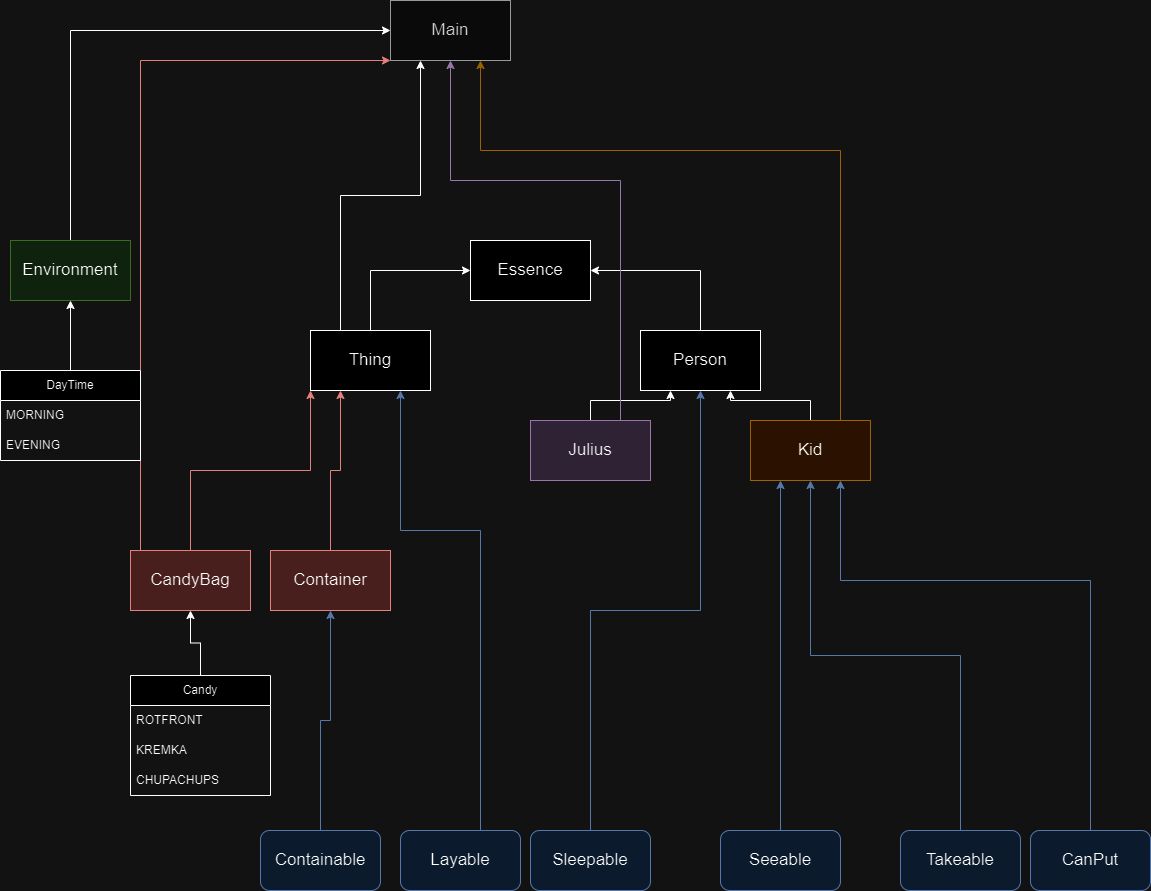

The diagram above was exported from draw.io. Its source (the exported page's mxGraphModel, read from the mxfile embedded in the PNG):
<mxGraphModel dx="1836" dy="1719" grid="1" gridSize="10" guides="1" tooltips="1" connect="1" arrows="1" fold="1" page="1" pageScale="1" pageWidth="827" pageHeight="1169" math="0" shadow="0">
  <root>
    <mxCell id="WIyWlLk6GJQsqaUBKTNV-0" />
    <mxCell id="WIyWlLk6GJQsqaUBKTNV-1" parent="WIyWlLk6GJQsqaUBKTNV-0" />
    <mxCell id="w7AXFIUXxk5TVZKnEWrl-1" value="&lt;font style=&quot;font-size: 17px;&quot;&gt;Essence&lt;/font&gt;" style="rounded=0;whiteSpace=wrap;html=1;" parent="WIyWlLk6GJQsqaUBKTNV-1" vertex="1">
      <mxGeometry x="330" y="30" width="120" height="60" as="geometry" />
    </mxCell>
    <mxCell id="w7AXFIUXxk5TVZKnEWrl-6" style="edgeStyle=orthogonalEdgeStyle;rounded=0;orthogonalLoop=1;jettySize=auto;html=1;exitX=0.5;exitY=0;exitDx=0;exitDy=0;entryX=0;entryY=0.5;entryDx=0;entryDy=0;" parent="WIyWlLk6GJQsqaUBKTNV-1" source="w7AXFIUXxk5TVZKnEWrl-3" target="w7AXFIUXxk5TVZKnEWrl-1" edge="1">
      <mxGeometry relative="1" as="geometry" />
    </mxCell>
    <mxCell id="w7AXFIUXxk5TVZKnEWrl-44" style="edgeStyle=orthogonalEdgeStyle;rounded=0;orthogonalLoop=1;jettySize=auto;html=1;exitX=0.25;exitY=0;exitDx=0;exitDy=0;entryX=0.25;entryY=1;entryDx=0;entryDy=0;" parent="WIyWlLk6GJQsqaUBKTNV-1" source="w7AXFIUXxk5TVZKnEWrl-3" target="w7AXFIUXxk5TVZKnEWrl-40" edge="1">
      <mxGeometry relative="1" as="geometry" />
    </mxCell>
    <mxCell id="w7AXFIUXxk5TVZKnEWrl-3" value="&lt;font style=&quot;font-size: 17px;&quot;&gt;Thing&lt;br&gt;&lt;/font&gt;" style="rounded=0;whiteSpace=wrap;html=1;" parent="WIyWlLk6GJQsqaUBKTNV-1" vertex="1">
      <mxGeometry x="170" y="120" width="120" height="60" as="geometry" />
    </mxCell>
    <mxCell id="w7AXFIUXxk5TVZKnEWrl-5" style="edgeStyle=orthogonalEdgeStyle;rounded=0;orthogonalLoop=1;jettySize=auto;html=1;exitX=0.5;exitY=0;exitDx=0;exitDy=0;entryX=1;entryY=0.5;entryDx=0;entryDy=0;" parent="WIyWlLk6GJQsqaUBKTNV-1" source="w7AXFIUXxk5TVZKnEWrl-4" target="w7AXFIUXxk5TVZKnEWrl-1" edge="1">
      <mxGeometry relative="1" as="geometry" />
    </mxCell>
    <mxCell id="w7AXFIUXxk5TVZKnEWrl-4" value="&lt;font style=&quot;font-size: 17px;&quot;&gt;Person&lt;br&gt;&lt;/font&gt;" style="rounded=0;whiteSpace=wrap;html=1;" parent="WIyWlLk6GJQsqaUBKTNV-1" vertex="1">
      <mxGeometry x="500" y="120" width="120" height="60" as="geometry" />
    </mxCell>
    <mxCell id="w7AXFIUXxk5TVZKnEWrl-13" style="edgeStyle=orthogonalEdgeStyle;rounded=0;orthogonalLoop=1;jettySize=auto;html=1;exitX=0.5;exitY=0;exitDx=0;exitDy=0;entryX=0.25;entryY=1;entryDx=0;entryDy=0;" parent="WIyWlLk6GJQsqaUBKTNV-1" source="w7AXFIUXxk5TVZKnEWrl-7" target="w7AXFIUXxk5TVZKnEWrl-4" edge="1">
      <mxGeometry relative="1" as="geometry" />
    </mxCell>
    <mxCell id="w7AXFIUXxk5TVZKnEWrl-46" style="edgeStyle=orthogonalEdgeStyle;rounded=0;orthogonalLoop=1;jettySize=auto;html=1;exitX=0.75;exitY=0;exitDx=0;exitDy=0;entryX=0.5;entryY=1;entryDx=0;entryDy=0;fillColor=#e1d5e7;strokeColor=#9673a6;" parent="WIyWlLk6GJQsqaUBKTNV-1" source="w7AXFIUXxk5TVZKnEWrl-7" target="w7AXFIUXxk5TVZKnEWrl-40" edge="1">
      <mxGeometry relative="1" as="geometry">
        <Array as="points">
          <mxPoint x="480" y="-30" />
          <mxPoint x="310" y="-30" />
        </Array>
      </mxGeometry>
    </mxCell>
    <mxCell id="w7AXFIUXxk5TVZKnEWrl-7" value="&lt;font style=&quot;font-size: 17px;&quot;&gt;Julius&lt;br&gt;&lt;/font&gt;" style="rounded=0;whiteSpace=wrap;html=1;fillColor=#e1d5e7;strokeColor=#9673a6;" parent="WIyWlLk6GJQsqaUBKTNV-1" vertex="1">
      <mxGeometry x="390" y="210" width="120" height="60" as="geometry" />
    </mxCell>
    <mxCell id="w7AXFIUXxk5TVZKnEWrl-12" style="edgeStyle=orthogonalEdgeStyle;rounded=0;orthogonalLoop=1;jettySize=auto;html=1;exitX=0.5;exitY=0;exitDx=0;exitDy=0;entryX=0.75;entryY=1;entryDx=0;entryDy=0;" parent="WIyWlLk6GJQsqaUBKTNV-1" source="w7AXFIUXxk5TVZKnEWrl-8" target="w7AXFIUXxk5TVZKnEWrl-4" edge="1">
      <mxGeometry relative="1" as="geometry" />
    </mxCell>
    <mxCell id="w7AXFIUXxk5TVZKnEWrl-47" style="edgeStyle=orthogonalEdgeStyle;rounded=0;orthogonalLoop=1;jettySize=auto;html=1;exitX=0.75;exitY=0;exitDx=0;exitDy=0;entryX=0.75;entryY=1;entryDx=0;entryDy=0;fillColor=#ffe6cc;strokeColor=#d79b00;" parent="WIyWlLk6GJQsqaUBKTNV-1" source="w7AXFIUXxk5TVZKnEWrl-8" target="w7AXFIUXxk5TVZKnEWrl-40" edge="1">
      <mxGeometry relative="1" as="geometry">
        <Array as="points">
          <mxPoint x="700" y="-60" />
          <mxPoint x="340" y="-60" />
        </Array>
      </mxGeometry>
    </mxCell>
    <mxCell id="w7AXFIUXxk5TVZKnEWrl-8" value="&lt;font style=&quot;font-size: 17px;&quot;&gt;Kid&lt;br&gt;&lt;/font&gt;" style="rounded=0;whiteSpace=wrap;html=1;fillColor=#ffe6cc;strokeColor=#d79b00;" parent="WIyWlLk6GJQsqaUBKTNV-1" vertex="1">
      <mxGeometry x="610" y="210" width="120" height="60" as="geometry" />
    </mxCell>
    <mxCell id="w7AXFIUXxk5TVZKnEWrl-42" style="edgeStyle=orthogonalEdgeStyle;rounded=0;orthogonalLoop=1;jettySize=auto;html=1;exitX=0.5;exitY=0;exitDx=0;exitDy=0;entryX=0;entryY=0.5;entryDx=0;entryDy=0;" parent="WIyWlLk6GJQsqaUBKTNV-1" source="w7AXFIUXxk5TVZKnEWrl-14" target="w7AXFIUXxk5TVZKnEWrl-40" edge="1">
      <mxGeometry relative="1" as="geometry" />
    </mxCell>
    <mxCell id="w7AXFIUXxk5TVZKnEWrl-14" value="&lt;font style=&quot;font-size: 17px;&quot;&gt;Environment&lt;/font&gt;" style="rounded=0;whiteSpace=wrap;html=1;fillColor=#d5e8d4;strokeColor=#82b366;" parent="WIyWlLk6GJQsqaUBKTNV-1" vertex="1">
      <mxGeometry x="-130" y="30" width="120" height="60" as="geometry" />
    </mxCell>
    <mxCell id="w7AXFIUXxk5TVZKnEWrl-16" style="edgeStyle=orthogonalEdgeStyle;rounded=0;orthogonalLoop=1;jettySize=auto;html=1;exitX=0.5;exitY=0;exitDx=0;exitDy=0;entryX=0;entryY=1;entryDx=0;entryDy=0;fillColor=#f8cecc;strokeColor=#b85450;" parent="WIyWlLk6GJQsqaUBKTNV-1" source="w7AXFIUXxk5TVZKnEWrl-15" target="w7AXFIUXxk5TVZKnEWrl-3" edge="1">
      <mxGeometry relative="1" as="geometry" />
    </mxCell>
    <mxCell id="5jmA0HLCVsn3wfiX_LDa-2" style="edgeStyle=orthogonalEdgeStyle;rounded=0;orthogonalLoop=1;jettySize=auto;html=1;exitX=0;exitY=0;exitDx=0;exitDy=0;entryX=0;entryY=1;entryDx=0;entryDy=0;fillColor=#f8cecc;strokeColor=#b85450;" edge="1" parent="WIyWlLk6GJQsqaUBKTNV-1" source="w7AXFIUXxk5TVZKnEWrl-15" target="w7AXFIUXxk5TVZKnEWrl-40">
      <mxGeometry relative="1" as="geometry">
        <Array as="points">
          <mxPoint y="-150" />
        </Array>
      </mxGeometry>
    </mxCell>
    <mxCell id="w7AXFIUXxk5TVZKnEWrl-15" value="&lt;font style=&quot;font-size: 17px;&quot;&gt;CandyBag&lt;br&gt;&lt;/font&gt;" style="rounded=0;whiteSpace=wrap;html=1;fillColor=#f8cecc;strokeColor=#b85450;" parent="WIyWlLk6GJQsqaUBKTNV-1" vertex="1">
      <mxGeometry x="-10" y="340" width="120" height="60" as="geometry" />
    </mxCell>
    <mxCell id="w7AXFIUXxk5TVZKnEWrl-23" style="edgeStyle=orthogonalEdgeStyle;rounded=0;orthogonalLoop=1;jettySize=auto;html=1;exitX=0.5;exitY=0;exitDx=0;exitDy=0;entryX=0.5;entryY=1;entryDx=0;entryDy=0;" parent="WIyWlLk6GJQsqaUBKTNV-1" source="w7AXFIUXxk5TVZKnEWrl-19" target="w7AXFIUXxk5TVZKnEWrl-15" edge="1">
      <mxGeometry relative="1" as="geometry" />
    </mxCell>
    <mxCell id="w7AXFIUXxk5TVZKnEWrl-19" value="Candy" style="swimlane;fontStyle=0;childLayout=stackLayout;horizontal=1;startSize=30;horizontalStack=0;resizeParent=1;resizeParentMax=0;resizeLast=0;collapsible=1;marginBottom=0;whiteSpace=wrap;html=1;" parent="WIyWlLk6GJQsqaUBKTNV-1" vertex="1">
      <mxGeometry x="-10" y="465" width="140" height="120" as="geometry" />
    </mxCell>
    <mxCell id="w7AXFIUXxk5TVZKnEWrl-20" value="ROTFRONT" style="text;strokeColor=none;fillColor=none;align=left;verticalAlign=middle;spacingLeft=4;spacingRight=4;overflow=hidden;points=[[0,0.5],[1,0.5]];portConstraint=eastwest;rotatable=0;whiteSpace=wrap;html=1;" parent="w7AXFIUXxk5TVZKnEWrl-19" vertex="1">
      <mxGeometry y="30" width="140" height="30" as="geometry" />
    </mxCell>
    <mxCell id="w7AXFIUXxk5TVZKnEWrl-21" value="KREMKA" style="text;strokeColor=none;fillColor=none;align=left;verticalAlign=middle;spacingLeft=4;spacingRight=4;overflow=hidden;points=[[0,0.5],[1,0.5]];portConstraint=eastwest;rotatable=0;whiteSpace=wrap;html=1;" parent="w7AXFIUXxk5TVZKnEWrl-19" vertex="1">
      <mxGeometry y="60" width="140" height="30" as="geometry" />
    </mxCell>
    <mxCell id="w7AXFIUXxk5TVZKnEWrl-22" value="CHUPACHUPS" style="text;strokeColor=none;fillColor=none;align=left;verticalAlign=middle;spacingLeft=4;spacingRight=4;overflow=hidden;points=[[0,0.5],[1,0.5]];portConstraint=eastwest;rotatable=0;whiteSpace=wrap;html=1;" parent="w7AXFIUXxk5TVZKnEWrl-19" vertex="1">
      <mxGeometry y="90" width="140" height="30" as="geometry" />
    </mxCell>
    <mxCell id="w7AXFIUXxk5TVZKnEWrl-28" style="edgeStyle=orthogonalEdgeStyle;rounded=0;orthogonalLoop=1;jettySize=auto;html=1;exitX=0.5;exitY=0;exitDx=0;exitDy=0;entryX=0.5;entryY=1;entryDx=0;entryDy=0;" parent="WIyWlLk6GJQsqaUBKTNV-1" source="w7AXFIUXxk5TVZKnEWrl-24" target="w7AXFIUXxk5TVZKnEWrl-14" edge="1">
      <mxGeometry relative="1" as="geometry" />
    </mxCell>
    <mxCell id="w7AXFIUXxk5TVZKnEWrl-24" value="DayTime" style="swimlane;fontStyle=0;childLayout=stackLayout;horizontal=1;startSize=30;horizontalStack=0;resizeParent=1;resizeParentMax=0;resizeLast=0;collapsible=1;marginBottom=0;whiteSpace=wrap;html=1;" parent="WIyWlLk6GJQsqaUBKTNV-1" vertex="1">
      <mxGeometry x="-140" y="160" width="140" height="90" as="geometry" />
    </mxCell>
    <mxCell id="w7AXFIUXxk5TVZKnEWrl-25" value="MORNING" style="text;strokeColor=none;fillColor=none;align=left;verticalAlign=middle;spacingLeft=4;spacingRight=4;overflow=hidden;points=[[0,0.5],[1,0.5]];portConstraint=eastwest;rotatable=0;whiteSpace=wrap;html=1;" parent="w7AXFIUXxk5TVZKnEWrl-24" vertex="1">
      <mxGeometry y="30" width="140" height="30" as="geometry" />
    </mxCell>
    <mxCell id="w7AXFIUXxk5TVZKnEWrl-26" value="EVENING" style="text;strokeColor=none;fillColor=none;align=left;verticalAlign=middle;spacingLeft=4;spacingRight=4;overflow=hidden;points=[[0,0.5],[1,0.5]];portConstraint=eastwest;rotatable=0;whiteSpace=wrap;html=1;" parent="w7AXFIUXxk5TVZKnEWrl-24" vertex="1">
      <mxGeometry y="60" width="140" height="30" as="geometry" />
    </mxCell>
    <mxCell id="w7AXFIUXxk5TVZKnEWrl-36" style="edgeStyle=orthogonalEdgeStyle;rounded=0;orthogonalLoop=1;jettySize=auto;html=1;exitX=0.5;exitY=0;exitDx=0;exitDy=0;entryX=0.5;entryY=1;entryDx=0;entryDy=0;fillColor=#dae8fc;strokeColor=#6c8ebf;" parent="WIyWlLk6GJQsqaUBKTNV-1" source="w7AXFIUXxk5TVZKnEWrl-29" target="w7AXFIUXxk5TVZKnEWrl-4" edge="1">
      <mxGeometry relative="1" as="geometry" />
    </mxCell>
    <mxCell id="w7AXFIUXxk5TVZKnEWrl-29" value="&lt;font style=&quot;font-size: 17px;&quot;&gt;Sleepable&lt;/font&gt;" style="rounded=1;whiteSpace=wrap;html=1;fillColor=#dae8fc;strokeColor=#6c8ebf;" parent="WIyWlLk6GJQsqaUBKTNV-1" vertex="1">
      <mxGeometry x="390" y="620" width="120" height="60" as="geometry" />
    </mxCell>
    <mxCell id="w7AXFIUXxk5TVZKnEWrl-39" style="edgeStyle=orthogonalEdgeStyle;rounded=0;orthogonalLoop=1;jettySize=auto;html=1;exitX=0.5;exitY=0;exitDx=0;exitDy=0;entryX=0.5;entryY=1;entryDx=0;entryDy=0;fillColor=#dae8fc;strokeColor=#6c8ebf;" parent="WIyWlLk6GJQsqaUBKTNV-1" source="w7AXFIUXxk5TVZKnEWrl-30" target="w7AXFIUXxk5TVZKnEWrl-8" edge="1">
      <mxGeometry relative="1" as="geometry" />
    </mxCell>
    <mxCell id="w7AXFIUXxk5TVZKnEWrl-30" value="&lt;font style=&quot;font-size: 17px;&quot;&gt;Takeable&lt;br&gt;&lt;/font&gt;" style="rounded=1;whiteSpace=wrap;html=1;fillColor=#dae8fc;strokeColor=#6c8ebf;" parent="WIyWlLk6GJQsqaUBKTNV-1" vertex="1">
      <mxGeometry x="760" y="620" width="120" height="60" as="geometry" />
    </mxCell>
    <mxCell id="w7AXFIUXxk5TVZKnEWrl-37" style="edgeStyle=orthogonalEdgeStyle;rounded=0;orthogonalLoop=1;jettySize=auto;html=1;exitX=0.5;exitY=0;exitDx=0;exitDy=0;entryX=0.25;entryY=1;entryDx=0;entryDy=0;fillColor=#dae8fc;strokeColor=#6c8ebf;" parent="WIyWlLk6GJQsqaUBKTNV-1" source="w7AXFIUXxk5TVZKnEWrl-32" target="w7AXFIUXxk5TVZKnEWrl-8" edge="1">
      <mxGeometry relative="1" as="geometry" />
    </mxCell>
    <mxCell id="w7AXFIUXxk5TVZKnEWrl-32" value="&lt;font style=&quot;font-size: 17px;&quot;&gt;Seeable&lt;/font&gt;" style="rounded=1;whiteSpace=wrap;html=1;fillColor=#dae8fc;strokeColor=#6c8ebf;" parent="WIyWlLk6GJQsqaUBKTNV-1" vertex="1">
      <mxGeometry x="580" y="620" width="120" height="60" as="geometry" />
    </mxCell>
    <mxCell id="w7AXFIUXxk5TVZKnEWrl-35" style="edgeStyle=orthogonalEdgeStyle;rounded=0;orthogonalLoop=1;jettySize=auto;html=1;exitX=0.5;exitY=0;exitDx=0;exitDy=0;entryX=0.75;entryY=1;entryDx=0;entryDy=0;fillColor=#dae8fc;strokeColor=#6c8ebf;" parent="WIyWlLk6GJQsqaUBKTNV-1" source="w7AXFIUXxk5TVZKnEWrl-33" target="w7AXFIUXxk5TVZKnEWrl-3" edge="1">
      <mxGeometry relative="1" as="geometry">
        <Array as="points">
          <mxPoint x="340" y="320" />
          <mxPoint x="260" y="320" />
        </Array>
      </mxGeometry>
    </mxCell>
    <mxCell id="w7AXFIUXxk5TVZKnEWrl-33" value="&lt;font style=&quot;font-size: 17px;&quot;&gt;Layable&lt;/font&gt;" style="rounded=1;whiteSpace=wrap;html=1;fillColor=#dae8fc;strokeColor=#6c8ebf;" parent="WIyWlLk6GJQsqaUBKTNV-1" vertex="1">
      <mxGeometry x="260" y="620" width="120" height="60" as="geometry" />
    </mxCell>
    <mxCell id="w7AXFIUXxk5TVZKnEWrl-40" value="&lt;span style=&quot;font-size: 17px;&quot;&gt;Main&lt;/span&gt;" style="rounded=0;whiteSpace=wrap;html=1;fillColor=#f5f5f5;strokeColor=#666666;fontColor=#333333;" parent="WIyWlLk6GJQsqaUBKTNV-1" vertex="1">
      <mxGeometry x="250" y="-210" width="120" height="60" as="geometry" />
    </mxCell>
    <mxCell id="5jmA0HLCVsn3wfiX_LDa-1" style="edgeStyle=orthogonalEdgeStyle;rounded=0;orthogonalLoop=1;jettySize=auto;html=1;exitX=0.5;exitY=0;exitDx=0;exitDy=0;entryX=0.75;entryY=1;entryDx=0;entryDy=0;fillColor=#dae8fc;strokeColor=#6c8ebf;" edge="1" parent="WIyWlLk6GJQsqaUBKTNV-1" source="5jmA0HLCVsn3wfiX_LDa-0" target="w7AXFIUXxk5TVZKnEWrl-8">
      <mxGeometry relative="1" as="geometry">
        <Array as="points">
          <mxPoint x="950" y="370" />
          <mxPoint x="700" y="370" />
        </Array>
      </mxGeometry>
    </mxCell>
    <mxCell id="5jmA0HLCVsn3wfiX_LDa-0" value="&lt;font style=&quot;font-size: 17px;&quot;&gt;CanPut&lt;/font&gt;" style="rounded=1;whiteSpace=wrap;html=1;fillColor=#dae8fc;strokeColor=#6c8ebf;" vertex="1" parent="WIyWlLk6GJQsqaUBKTNV-1">
      <mxGeometry x="890" y="620" width="120" height="60" as="geometry" />
    </mxCell>
    <mxCell id="5jmA0HLCVsn3wfiX_LDa-4" style="edgeStyle=orthogonalEdgeStyle;rounded=0;orthogonalLoop=1;jettySize=auto;html=1;exitX=0.5;exitY=0;exitDx=0;exitDy=0;entryX=0.25;entryY=1;entryDx=0;entryDy=0;fillColor=#f8cecc;strokeColor=#b85450;" edge="1" parent="WIyWlLk6GJQsqaUBKTNV-1" source="5jmA0HLCVsn3wfiX_LDa-3" target="w7AXFIUXxk5TVZKnEWrl-3">
      <mxGeometry relative="1" as="geometry" />
    </mxCell>
    <mxCell id="5jmA0HLCVsn3wfiX_LDa-3" value="&lt;font style=&quot;font-size: 17px;&quot;&gt;Container&lt;br&gt;&lt;/font&gt;" style="rounded=0;whiteSpace=wrap;html=1;fillColor=#f8cecc;strokeColor=#b85450;" vertex="1" parent="WIyWlLk6GJQsqaUBKTNV-1">
      <mxGeometry x="130" y="340" width="120" height="60" as="geometry" />
    </mxCell>
    <mxCell id="5jmA0HLCVsn3wfiX_LDa-6" style="edgeStyle=orthogonalEdgeStyle;rounded=0;orthogonalLoop=1;jettySize=auto;html=1;exitX=0.5;exitY=0;exitDx=0;exitDy=0;entryX=0.5;entryY=1;entryDx=0;entryDy=0;fillColor=#dae8fc;strokeColor=#6c8ebf;" edge="1" parent="WIyWlLk6GJQsqaUBKTNV-1" source="5jmA0HLCVsn3wfiX_LDa-5" target="5jmA0HLCVsn3wfiX_LDa-3">
      <mxGeometry relative="1" as="geometry" />
    </mxCell>
    <mxCell id="5jmA0HLCVsn3wfiX_LDa-5" value="&lt;font style=&quot;font-size: 17px;&quot;&gt;Containable&lt;/font&gt;" style="rounded=1;whiteSpace=wrap;html=1;fillColor=#dae8fc;strokeColor=#6c8ebf;" vertex="1" parent="WIyWlLk6GJQsqaUBKTNV-1">
      <mxGeometry x="120" y="620" width="120" height="60" as="geometry" />
    </mxCell>
  </root>
</mxGraphModel>